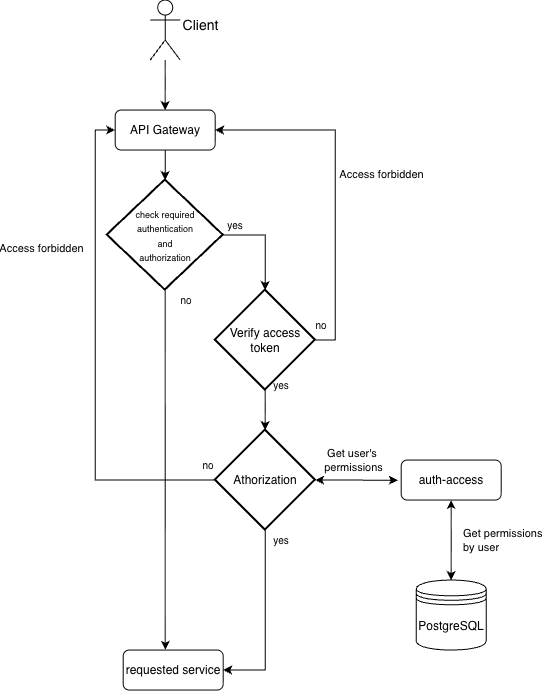

The diagram above was exported from draw.io. Its source (the exported page's mxGraphModel, read from the mxfile embedded in the PNG):
<mxGraphModel dx="1164" dy="693" grid="1" gridSize="10" guides="1" tooltips="1" connect="1" arrows="1" fold="1" page="1" pageScale="1" pageWidth="827" pageHeight="1169" math="0" shadow="0">
  <root>
    <mxCell id="0" />
    <mxCell id="1" parent="0" />
    <mxCell id="HcMhN6YX4QXMx5B-6V6y-3" edge="1" parent="1" source="HcMhN6YX4QXMx5B-6V6y-1" style="edgeStyle=orthogonalEdgeStyle;rounded=0;orthogonalLoop=1;jettySize=auto;html=1;entryX=0.5;entryY=0;entryDx=0;entryDy=0;" target="HcMhN6YX4QXMx5B-6V6y-2">
      <mxGeometry relative="1" as="geometry" />
    </mxCell>
    <mxCell id="HcMhN6YX4QXMx5B-6V6y-1" parent="1" style="shape=umlActor;verticalLabelPosition=bottom;verticalAlign=top;html=1;outlineConnect=0;spacingTop=-50;spacingLeft=70;" value="&lt;font style=&quot;font-size: 14px;&quot;&gt;Client&lt;/font&gt;" vertex="1">
      <mxGeometry height="60" width="30" x="399" y="30" as="geometry" />
    </mxCell>
    <mxCell id="HcMhN6YX4QXMx5B-6V6y-2" parent="1" style="rounded=1;whiteSpace=wrap;html=1;" value="API Gateway" vertex="1">
      <mxGeometry height="40" width="100" x="364" y="140" as="geometry" />
    </mxCell>
    <mxCell id="HcMhN6YX4QXMx5B-6V6y-14" edge="1" parent="1" source="HcMhN6YX4QXMx5B-6V6y-11" style="edgeStyle=orthogonalEdgeStyle;rounded=0;orthogonalLoop=1;jettySize=auto;html=1;entryX=1;entryY=0.5;entryDx=0;entryDy=0;exitX=1;exitY=0.5;exitDx=0;exitDy=0;exitPerimeter=0;" target="HcMhN6YX4QXMx5B-6V6y-2">
      <mxGeometry relative="1" as="geometry">
        <mxPoint x="520" y="160" as="targetPoint" />
      </mxGeometry>
    </mxCell>
    <mxCell id="HcMhN6YX4QXMx5B-6V6y-20" connectable="0" parent="HcMhN6YX4QXMx5B-6V6y-14" style="edgeLabel;html=1;align=center;verticalAlign=middle;resizable=0;points=[];" value="Access forbidden" vertex="1">
      <mxGeometry relative="1" x="0.0629" as="geometry">
        <mxPoint x="46" as="offset" />
      </mxGeometry>
    </mxCell>
    <mxCell id="HcMhN6YX4QXMx5B-6V6y-11" parent="1" style="strokeWidth=2;html=1;shape=mxgraph.flowchart.decision;whiteSpace=wrap;" value="Verify access token" vertex="1">
      <mxGeometry height="100" width="100" x="464" y="320" as="geometry" />
    </mxCell>
    <mxCell id="HcMhN6YX4QXMx5B-6V6y-17" edge="1" parent="1" source="HcMhN6YX4QXMx5B-6V6y-12" style="edgeStyle=orthogonalEdgeStyle;rounded=0;orthogonalLoop=1;jettySize=auto;html=1;entryX=0;entryY=0.5;entryDx=0;entryDy=0;exitX=0;exitY=0.5;exitDx=0;exitDy=0;exitPerimeter=0;" target="HcMhN6YX4QXMx5B-6V6y-2">
      <mxGeometry relative="1" as="geometry" />
    </mxCell>
    <mxCell id="HcMhN6YX4QXMx5B-6V6y-21" connectable="0" parent="HcMhN6YX4QXMx5B-6V6y-17" style="edgeLabel;html=1;align=center;verticalAlign=middle;resizable=0;points=[];" value="Access forbidden" vertex="1">
      <mxGeometry relative="1" x="0.4167" y="-1" as="geometry">
        <mxPoint x="-55" y="-5" as="offset" />
      </mxGeometry>
    </mxCell>
    <mxCell id="HcMhN6YX4QXMx5B-6V6y-18" edge="1" parent="1" source="HcMhN6YX4QXMx5B-6V6y-12" style="edgeStyle=orthogonalEdgeStyle;rounded=0;orthogonalLoop=1;jettySize=auto;html=1;startArrow=classic;startFill=1;entryX=-0.034;entryY=0.507;entryDx=0;entryDy=0;entryPerimeter=0;" target="HcMhN6YX4QXMx5B-6V6y-19">
      <mxGeometry relative="1" as="geometry">
        <mxPoint x="620" y="510" as="targetPoint" />
      </mxGeometry>
    </mxCell>
    <mxCell id="HcMhN6YX4QXMx5B-6V6y-34" connectable="0" parent="HcMhN6YX4QXMx5B-6V6y-18" style="edgeLabel;html=1;align=center;verticalAlign=middle;resizable=0;points=[];" value="Get user's&amp;nbsp;&lt;div&gt;permissions&lt;/div&gt;" vertex="1">
      <mxGeometry relative="1" x="-0.3175" y="3" as="geometry">
        <mxPoint x="9" y="-17" as="offset" />
      </mxGeometry>
    </mxCell>
    <mxCell id="HcMhN6YX4QXMx5B-6V6y-32" edge="1" parent="1" source="HcMhN6YX4QXMx5B-6V6y-12" style="edgeStyle=orthogonalEdgeStyle;rounded=0;orthogonalLoop=1;jettySize=auto;html=1;entryX=1;entryY=0.5;entryDx=0;entryDy=0;" target="HcMhN6YX4QXMx5B-6V6y-30">
      <mxGeometry relative="1" as="geometry" />
    </mxCell>
    <mxCell id="HcMhN6YX4QXMx5B-6V6y-12" parent="1" style="strokeWidth=2;html=1;shape=mxgraph.flowchart.decision;whiteSpace=wrap;" value="Athorization" vertex="1">
      <mxGeometry height="100" width="100" x="464" y="460" as="geometry" />
    </mxCell>
    <mxCell id="HcMhN6YX4QXMx5B-6V6y-15" edge="1" parent="1" source="HcMhN6YX4QXMx5B-6V6y-11" style="edgeStyle=orthogonalEdgeStyle;rounded=0;orthogonalLoop=1;jettySize=auto;html=1;exitX=0.5;exitY=1;exitDx=0;exitDy=0;exitPerimeter=0;entryX=0.5;entryY=0;entryDx=0;entryDy=0;entryPerimeter=0;" target="HcMhN6YX4QXMx5B-6V6y-12">
      <mxGeometry relative="1" as="geometry" />
    </mxCell>
    <mxCell id="HcMhN6YX4QXMx5B-6V6y-19" parent="1" style="rounded=1;whiteSpace=wrap;html=1;" value="auth-access" vertex="1">
      <mxGeometry height="40" width="100" x="650" y="490" as="geometry" />
    </mxCell>
    <mxCell id="HcMhN6YX4QXMx5B-6V6y-22" parent="1" style="strokeWidth=2;html=1;shape=mxgraph.flowchart.decision;whiteSpace=wrap;" value="&lt;font style=&quot;font-size: 9px;&quot;&gt;check required&lt;/font&gt;&lt;div&gt;&lt;font style=&quot;font-size: 9px;&quot;&gt;authentication&lt;/font&gt;&lt;/div&gt;&lt;div&gt;&lt;font style=&quot;font-size: 9px;&quot;&gt;and&lt;/font&gt;&lt;/div&gt;&lt;div&gt;&lt;font style=&quot;font-size: 9px;&quot;&gt;authorization&lt;/font&gt;&lt;/div&gt;" vertex="1">
      <mxGeometry height="110" width="116" x="356" y="210" as="geometry" />
    </mxCell>
    <mxCell id="HcMhN6YX4QXMx5B-6V6y-23" edge="1" parent="1" source="HcMhN6YX4QXMx5B-6V6y-2" style="edgeStyle=orthogonalEdgeStyle;rounded=0;orthogonalLoop=1;jettySize=auto;html=1;entryX=0.5;entryY=0;entryDx=0;entryDy=0;entryPerimeter=0;" target="HcMhN6YX4QXMx5B-6V6y-22">
      <mxGeometry relative="1" as="geometry" />
    </mxCell>
    <mxCell id="HcMhN6YX4QXMx5B-6V6y-24" edge="1" parent="1" source="HcMhN6YX4QXMx5B-6V6y-22" style="edgeStyle=orthogonalEdgeStyle;rounded=0;orthogonalLoop=1;jettySize=auto;html=1;exitX=1;exitY=0.5;exitDx=0;exitDy=0;exitPerimeter=0;entryX=0.5;entryY=0;entryDx=0;entryDy=0;entryPerimeter=0;" target="HcMhN6YX4QXMx5B-6V6y-11">
      <mxGeometry relative="1" as="geometry" />
    </mxCell>
    <mxCell id="HcMhN6YX4QXMx5B-6V6y-25" parent="1" style="text;html=1;whiteSpace=wrap;strokeColor=none;fillColor=none;align=center;verticalAlign=middle;rounded=0;autosize=1;resizable=0;" value="&lt;font style=&quot;font-size: 10px;&quot;&gt;yes&lt;/font&gt;" vertex="1">
      <mxGeometry height="30" width="40" x="464" y="240" as="geometry" />
    </mxCell>
    <mxCell id="HcMhN6YX4QXMx5B-6V6y-26" parent="1" style="text;html=1;whiteSpace=wrap;strokeColor=none;fillColor=none;align=center;verticalAlign=middle;rounded=0;autosize=1;resizable=0;" value="&lt;font style=&quot;font-size: 10px;&quot;&gt;yes&lt;/font&gt;" vertex="1">
      <mxGeometry height="30" width="40" x="510" y="400" as="geometry" />
    </mxCell>
    <mxCell id="HcMhN6YX4QXMx5B-6V6y-27" parent="1" style="text;html=1;whiteSpace=wrap;strokeColor=none;fillColor=none;align=center;verticalAlign=middle;rounded=0;autosize=1;resizable=0;" value="&lt;font style=&quot;font-size: 10px;&quot;&gt;no&lt;/font&gt;" vertex="1">
      <mxGeometry height="30" width="30" x="555" y="340" as="geometry" />
    </mxCell>
    <mxCell id="HcMhN6YX4QXMx5B-6V6y-28" parent="1" style="text;html=1;whiteSpace=wrap;strokeColor=none;fillColor=none;align=center;verticalAlign=middle;rounded=0;autosize=1;resizable=0;" value="&lt;font style=&quot;font-size: 10px;&quot;&gt;no&lt;/font&gt;" vertex="1">
      <mxGeometry height="30" width="30" x="442" y="480" as="geometry" />
    </mxCell>
    <mxCell id="HcMhN6YX4QXMx5B-6V6y-29" parent="1" style="text;html=1;whiteSpace=wrap;strokeColor=none;fillColor=none;align=center;verticalAlign=middle;rounded=0;autosize=1;resizable=0;" value="&lt;font style=&quot;font-size: 10px;&quot;&gt;no&lt;/font&gt;" vertex="1">
      <mxGeometry height="30" width="30" x="420" y="315" as="geometry" />
    </mxCell>
    <mxCell id="HcMhN6YX4QXMx5B-6V6y-30" parent="1" style="rounded=1;whiteSpace=wrap;html=1;" value="requested service" vertex="1">
      <mxGeometry height="40" width="100" x="372" y="680" as="geometry" />
    </mxCell>
    <mxCell id="HcMhN6YX4QXMx5B-6V6y-31" edge="1" parent="1" source="HcMhN6YX4QXMx5B-6V6y-22" style="edgeStyle=orthogonalEdgeStyle;rounded=0;orthogonalLoop=1;jettySize=auto;html=1;entryX=0.42;entryY=-0.007;entryDx=0;entryDy=0;entryPerimeter=0;" target="HcMhN6YX4QXMx5B-6V6y-30">
      <mxGeometry relative="1" as="geometry" />
    </mxCell>
    <mxCell id="HcMhN6YX4QXMx5B-6V6y-33" parent="1" style="text;html=1;whiteSpace=wrap;strokeColor=none;fillColor=none;align=center;verticalAlign=middle;rounded=0;autosize=1;resizable=0;" value="&lt;font style=&quot;font-size: 10px;&quot;&gt;yes&lt;/font&gt;" vertex="1">
      <mxGeometry height="30" width="40" x="510" y="555" as="geometry" />
    </mxCell>
    <mxCell id="HcMhN6YX4QXMx5B-6V6y-36" edge="1" parent="1" source="HcMhN6YX4QXMx5B-6V6y-35" style="edgeStyle=orthogonalEdgeStyle;rounded=0;orthogonalLoop=1;jettySize=auto;html=1;entryX=0.5;entryY=1;entryDx=0;entryDy=0;startArrow=classic;startFill=1;" target="HcMhN6YX4QXMx5B-6V6y-19">
      <mxGeometry relative="1" as="geometry" />
    </mxCell>
    <mxCell id="HcMhN6YX4QXMx5B-6V6y-37" connectable="0" parent="HcMhN6YX4QXMx5B-6V6y-36" style="edgeLabel;html=1;align=left;verticalAlign=middle;resizable=0;points=[];" value="Get permissions&lt;div&gt;by user&lt;/div&gt;" vertex="1">
      <mxGeometry relative="1" x="0.0512" y="2" as="geometry">
        <mxPoint x="12" y="2" as="offset" />
      </mxGeometry>
    </mxCell>
    <mxCell id="HcMhN6YX4QXMx5B-6V6y-35" parent="1" style="shape=datastore;whiteSpace=wrap;html=1;" value="PostgreSQL" vertex="1">
      <mxGeometry height="70" width="70" x="665" y="610" as="geometry" />
    </mxCell>
  </root>
</mxGraphModel>